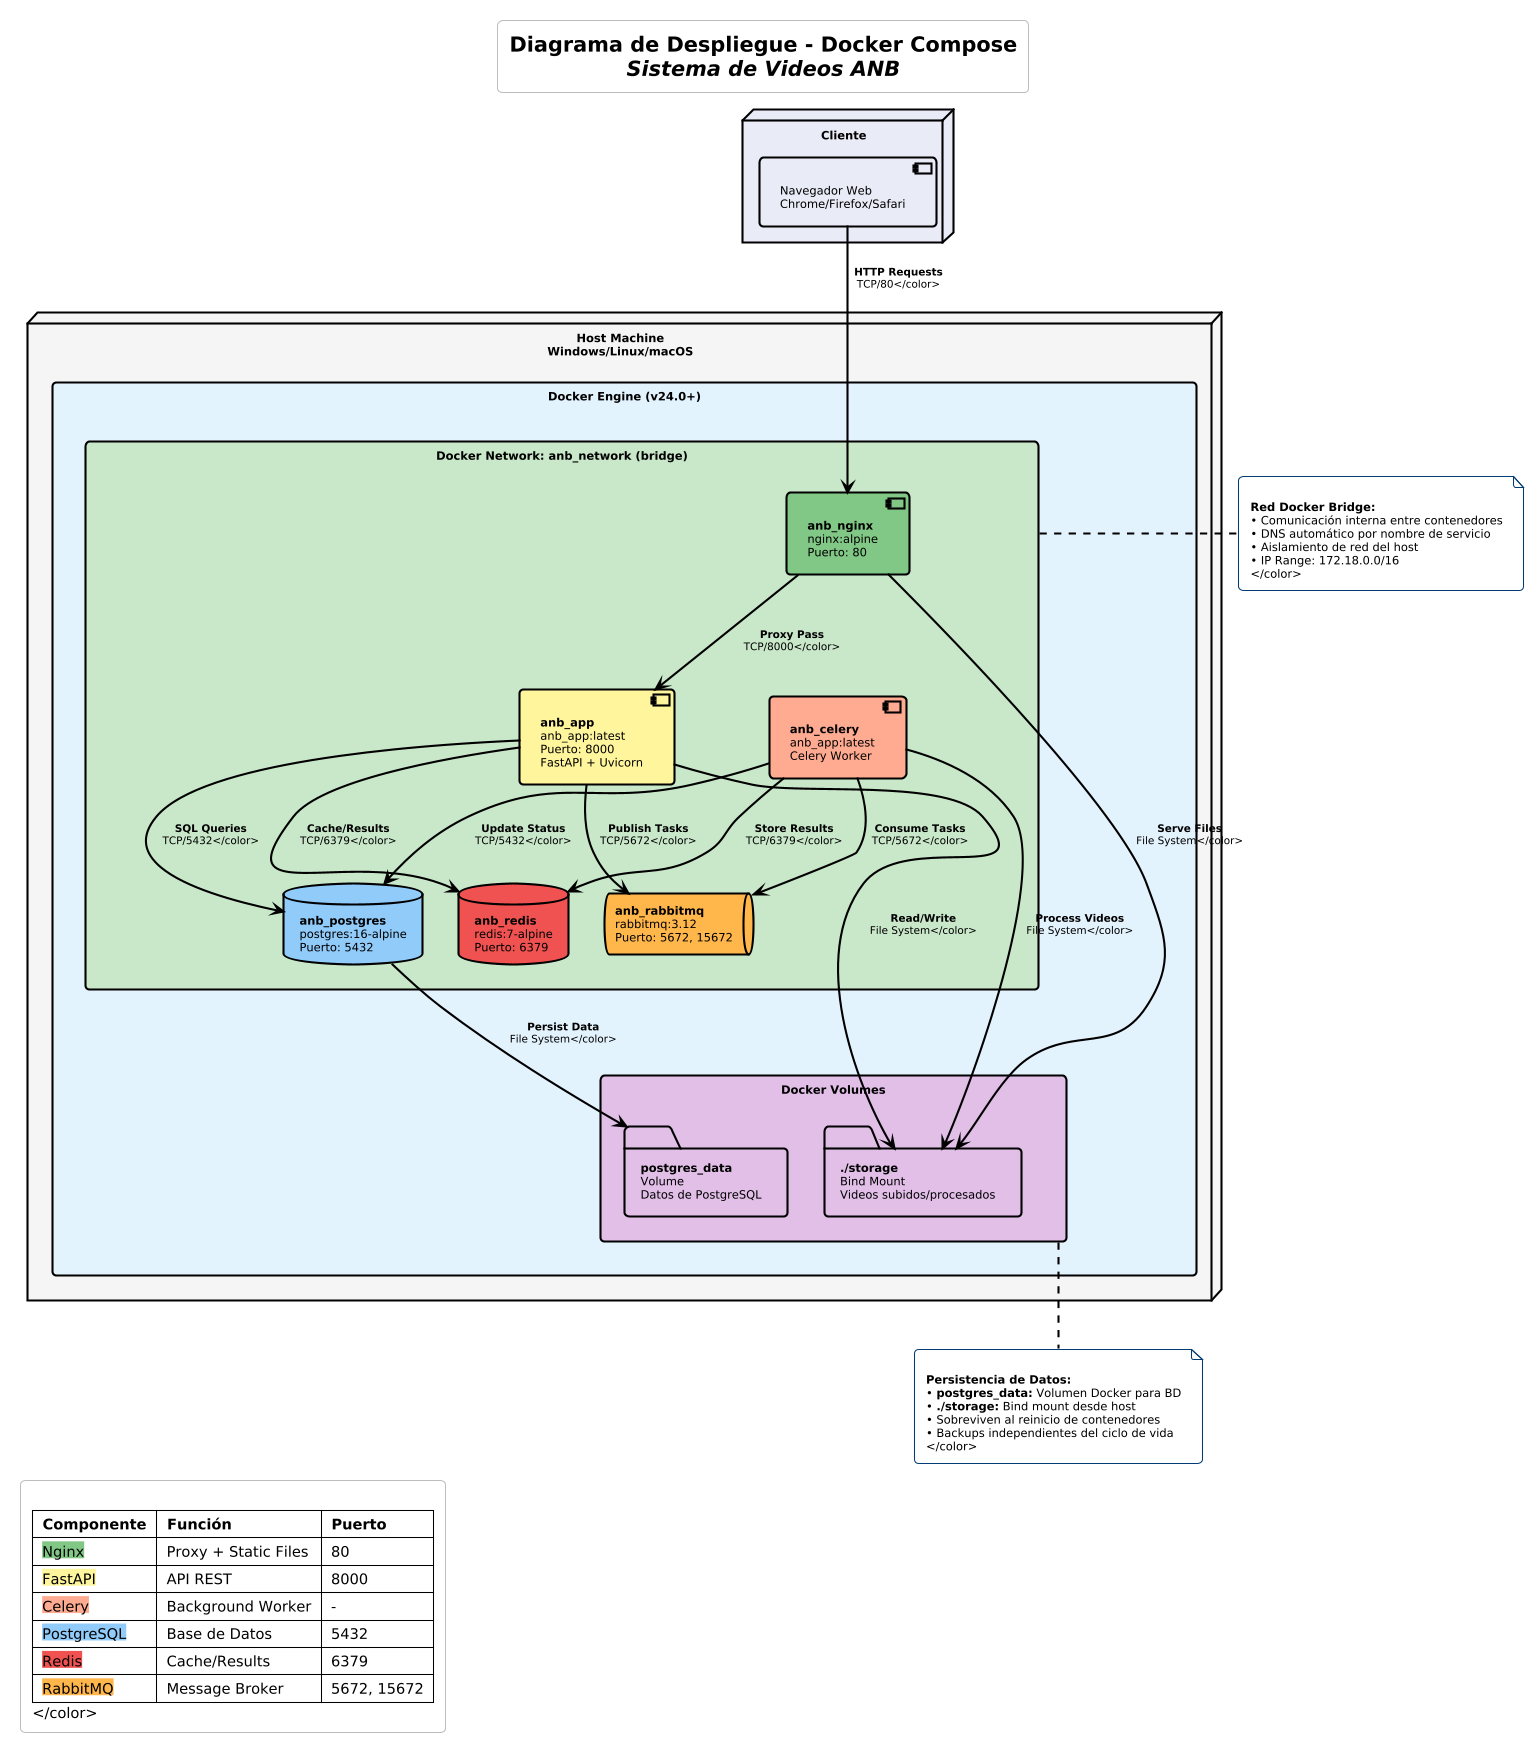

The diagram above was rendered by PlantUML. Its source (embedded in the PNG):
@startuml deployment_modern
' filepath: docs/diagrams/deployment.puml

!theme cerulean-outline
skinparam backgroundColor white
skinparam shadowing false

' ============================================
' CONFIGURACIÓN DE ESTILOS NEGROS
' ============================================
skinparam defaultFontColor black
skinparam defaultFontSize 11
skinparam defaultFontStyle bold

skinparam rectangle {
    BorderColor black
    BorderThickness 2
    FontColor black
    FontStyle bold
}

skinparam node {
    BorderColor black
    BorderThickness 2
    FontColor black
    FontStyle bold
}

skinparam component {
    BorderColor black
    BorderThickness 2
    FontColor black
}

skinparam database {
    BorderColor black
    BorderThickness 2
    FontColor black
}

skinparam queue {
    BorderColor black
    BorderThickness 2
    FontColor black
}

skinparam folder {
    BorderColor black
    BorderThickness 2
    FontColor black
}

skinparam arrow {
    Color black
    Thickness 2
    FontColor black
    FontSize 10
}

title **Diagrama de Despliegue - Docker Compose**\n//Sistema de Videos ANB//

' ============================================
' CLIENTE EXTERNO
' ============================================
node "**Cliente**" as client #E8EAF6 {
    component "Navegador Web\nChrome/Firefox/Safari" as browser
}

' ============================================
' HOST MACHINE
' ============================================
node "**Host Machine**\nWindows/Linux/macOS" as host #F5F5F5 {
    
    ' ============================================
    ' DOCKER ENGINE
    ' ============================================
    rectangle "**Docker Engine** (v24.0+)" as docker #E3F2FD {
        
        ' ============================================
        ' DOCKER NETWORK
        ' ============================================
        rectangle "**Docker Network:** anb_network (bridge)" as network #C8E6C9 {
            
            ' Gateway
            component "**anb_nginx**\nnginx:alpine\nPuerto: 80" as nginx #81C784
            
            ' Backend
            component "**anb_app**\nanb_app:latest\nPuerto: 8000\nFastAPI + Uvicorn" as app #FFF59D
            
            ' Worker
            component "**anb_celery**\nanb_app:latest\nCelery Worker" as celery #FFAB91
            
            ' Databases
            database "**anb_postgres**\npostgres:16-alpine\nPuerto: 5432" as postgres #90CAF9
            
            database "**anb_redis**\nredis:7-alpine\nPuerto: 6379" as redis #EF5350
            
            ' Queue
            queue "**anb_rabbitmq**\nrabbitmq:3.12\nPuerto: 5672, 15672" as rabbitmq #FFB74D
        }
        
        ' ============================================
        ' DOCKER VOLUMES
        ' ============================================
        rectangle "**Docker Volumes**" as volumes #E1BEE7 {
            folder "**postgres_data**\nVolume\nDatos de PostgreSQL" as pg_volume
            folder "**./storage**\nBind Mount\nVideos subidos/procesados" as storage_volume
        }
    }
}

' ============================================
' RELACIONES CON ETIQUETAS NEGRAS
' ============================================

' Cliente -> Nginx
browser -[#black,bold]-> nginx : <color:black>**HTTP Requests**\nTCP/80</color>

' Nginx -> Backend
nginx -[#black,bold]-> app : <color:black>**Proxy Pass**\nTCP/8000</color>
nginx -[#black,bold]-> storage_volume : <color:black>**Serve Files**\nFile System</color>

' Backend -> Storage
app -[#black,bold]-> postgres : <color:black>**SQL Queries**\nTCP/5432</color>
app -[#black,bold]-> rabbitmq : <color:black>**Publish Tasks**\nTCP/5672</color>
app -[#black,bold]-> redis : <color:black>**Cache/Results**\nTCP/6379</color>
app -[#black,bold]-> storage_volume : <color:black>**Read/Write**\nFile System</color>

' Celery -> Storage
celery -[#black,bold]-> rabbitmq : <color:black>**Consume Tasks**\nTCP/5672</color>
celery -[#black,bold]-> postgres : <color:black>**Update Status**\nTCP/5432</color>
celery -[#black,bold]-> redis : <color:black>**Store Results**\nTCP/6379</color>
celery -[#black,bold]-> storage_volume : <color:black>**Process Videos**\nFile System</color>

' Postgres -> Volume
postgres -[#black,bold]-> pg_volume : <color:black>**Persist Data**\nFile System</color>

' ============================================
' NOTAS EXPLICATIVAS
' ============================================
note right of network
    <color:black>
    **Red Docker Bridge:**
    • Comunicación interna entre contenedores
    • DNS automático por nombre de servicio
    • Aislamiento de red del host
    • IP Range: 172.18.0.0/16
    </color>
end note

note bottom of volumes
    <color:black>
    **Persistencia de Datos:**
    • **postgres_data:** Volumen Docker para BD
    • **./storage:** Bind mount desde host
    • Sobreviven al reinicio de contenedores
    • Backups independientes del ciclo de vida
    </color>
end note

legend bottom left
    <color:black>
    |= **Componente** |= **Función** |= **Puerto** |
    | <back:#81C784>Nginx</back> | Proxy + Static Files | 80 |
    | <back:#FFF59D>FastAPI</back> | API REST | 8000 |
    | <back:#FFAB91>Celery</back> | Background Worker | - |
    | <back:#90CAF9>PostgreSQL</back> | Base de Datos | 5432 |
    | <back:#EF5350>Redis</back> | Cache/Results | 6379 |
    | <back:#FFB74D>RabbitMQ</back> | Message Broker | 5672, 15672 |
    </color>
endlegend

@enduml